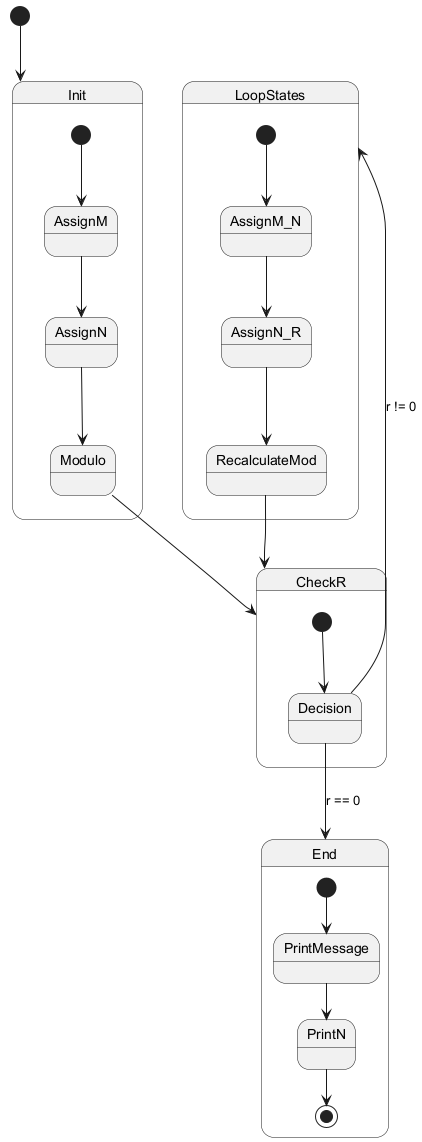

The diagram above was rendered by PlantUML. Its source (embedded in the PNG):
@startuml
[*] --> Init

state Init {
  [*] --> AssignM
  AssignM --> AssignN
  AssignN --> Modulo
}

Modulo --> CheckR

state CheckR {
  [*] --> Decision
  Decision --> LoopStates : r != 0
  Decision --> End : r == 0
}

state LoopStates {
  [*] --> AssignM_N
  AssignM_N --> AssignN_R
  AssignN_R --> RecalculateMod
  RecalculateMod --> CheckR
}

state End {
  [*] --> PrintMessage
  PrintMessage --> PrintN
  PrintN --> [*]
}

@enduml